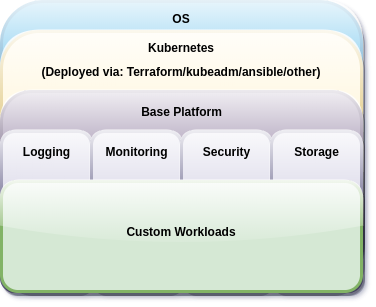

The diagram above was exported from draw.io. Its source (the exported page's mxGraphModel, read from the mxfile embedded in the PNG):
<mxGraphModel dx="1102" dy="824" grid="1" gridSize="10" guides="1" tooltips="1" connect="1" arrows="1" fold="1" page="1" pageScale="1" pageWidth="826" pageHeight="1169" background="#ffffff" math="0" shadow="1">
  <root>
    <mxCell id="0" />
    <mxCell id="1" parent="0" />
    <mxCell id="_AjmaMd8CAlnLO0GuepC-96" value="" style="rounded=1;whiteSpace=wrap;html=1;fillColor=#1ba1e2;strokeColor=#006EAF;shadow=1;comic=0;glass=1;strokeWidth=3;fontColor=#ffffff;" vertex="1" parent="1">
      <mxGeometry x="140" y="110" width="360" height="280" as="geometry" />
    </mxCell>
    <mxCell id="_AjmaMd8CAlnLO0GuepC-97" value="" style="rounded=1;whiteSpace=wrap;html=1;fillColor=#fff2cc;strokeColor=#d6b656;shadow=1;comic=0;glass=1;strokeWidth=3;" vertex="1" parent="1">
      <mxGeometry x="140" y="140" width="360" height="250" as="geometry" />
    </mxCell>
    <mxCell id="_AjmaMd8CAlnLO0GuepC-98" value="OS" style="text;html=1;strokeColor=none;fillColor=none;align=center;verticalAlign=middle;whiteSpace=wrap;rounded=0;shadow=1;glass=1;comic=0;fontStyle=1" vertex="1" parent="1">
      <mxGeometry x="300" y="117" width="40" height="20" as="geometry" />
    </mxCell>
    <mxCell id="_AjmaMd8CAlnLO0GuepC-99" value="Kubernetes" style="text;html=1;strokeColor=none;fillColor=none;align=center;verticalAlign=middle;whiteSpace=wrap;rounded=0;shadow=1;glass=1;comic=0;fontStyle=1" vertex="1" parent="1">
      <mxGeometry x="300" y="146" width="40" height="20" as="geometry" />
    </mxCell>
    <mxCell id="_AjmaMd8CAlnLO0GuepC-100" value="" style="rounded=1;whiteSpace=wrap;html=1;fillColor=#76608a;strokeColor=#432D57;shadow=1;comic=0;glass=1;strokeWidth=3;fontColor=#ffffff;" vertex="1" parent="1">
      <mxGeometry x="140" y="200" width="360" height="200" as="geometry" />
    </mxCell>
    <mxCell id="_AjmaMd8CAlnLO0GuepC-101" value="Base Platform" style="text;html=1;strokeColor=none;fillColor=none;align=center;verticalAlign=middle;whiteSpace=wrap;rounded=0;shadow=1;glass=1;comic=0;fontStyle=1" vertex="1" parent="1">
      <mxGeometry x="272.5" y="210" width="95" height="20" as="geometry" />
    </mxCell>
    <mxCell id="_AjmaMd8CAlnLO0GuepC-102" value="" style="rounded=1;whiteSpace=wrap;html=1;fillColor=#d0cee2;strokeColor=#56517e;shadow=1;comic=0;glass=1;strokeWidth=3;" vertex="1" parent="1">
      <mxGeometry x="140" y="240" width="90" height="160" as="geometry" />
    </mxCell>
    <mxCell id="_AjmaMd8CAlnLO0GuepC-103" value="Logging" style="text;html=1;strokeColor=none;fillColor=none;align=center;verticalAlign=middle;whiteSpace=wrap;rounded=0;shadow=1;glass=1;comic=0;fontStyle=1" vertex="1" parent="1">
      <mxGeometry x="153.75" y="250" width="62.5" height="20" as="geometry" />
    </mxCell>
    <mxCell id="_AjmaMd8CAlnLO0GuepC-104" value="" style="rounded=1;whiteSpace=wrap;html=1;fillColor=#d0cee2;strokeColor=#56517e;shadow=1;comic=0;glass=1;strokeWidth=3;" vertex="1" parent="1">
      <mxGeometry x="230" y="240" width="90" height="160" as="geometry" />
    </mxCell>
    <mxCell id="_AjmaMd8CAlnLO0GuepC-105" value="Monitoring" style="text;html=1;strokeColor=none;fillColor=none;align=center;verticalAlign=middle;whiteSpace=wrap;rounded=0;shadow=1;glass=1;comic=0;fontStyle=1" vertex="1" parent="1">
      <mxGeometry x="243.75" y="250" width="62.5" height="20" as="geometry" />
    </mxCell>
    <mxCell id="_AjmaMd8CAlnLO0GuepC-106" value="" style="rounded=1;whiteSpace=wrap;html=1;fillColor=#d0cee2;strokeColor=#56517e;shadow=1;comic=0;glass=1;strokeWidth=3;" vertex="1" parent="1">
      <mxGeometry x="320" y="240" width="90" height="160" as="geometry" />
    </mxCell>
    <mxCell id="_AjmaMd8CAlnLO0GuepC-107" value="Security" style="text;html=1;strokeColor=none;fillColor=none;align=center;verticalAlign=middle;whiteSpace=wrap;rounded=0;shadow=1;glass=1;comic=0;fontStyle=1" vertex="1" parent="1">
      <mxGeometry x="333.75" y="250" width="62.5" height="20" as="geometry" />
    </mxCell>
    <mxCell id="_AjmaMd8CAlnLO0GuepC-108" value="" style="rounded=1;whiteSpace=wrap;html=1;fillColor=#d0cee2;strokeColor=#56517e;shadow=1;comic=0;glass=1;strokeWidth=3;" vertex="1" parent="1">
      <mxGeometry x="410" y="240" width="90" height="160" as="geometry" />
    </mxCell>
    <mxCell id="_AjmaMd8CAlnLO0GuepC-109" value="Storage" style="text;html=1;strokeColor=none;fillColor=none;align=center;verticalAlign=middle;whiteSpace=wrap;rounded=0;shadow=1;glass=1;comic=0;fontStyle=1" vertex="1" parent="1">
      <mxGeometry x="423.75" y="250" width="62.5" height="20" as="geometry" />
    </mxCell>
    <mxCell id="_AjmaMd8CAlnLO0GuepC-110" value="" style="rounded=1;whiteSpace=wrap;html=1;shadow=1;comic=0;glass=1;strokeWidth=3;fillColor=#d5e8d4;strokeColor=#82b366;" vertex="1" parent="1">
      <mxGeometry x="140" y="290" width="360" height="110" as="geometry" />
    </mxCell>
    <mxCell id="_AjmaMd8CAlnLO0GuepC-111" value="Custom Workloads" style="text;html=1;strokeColor=none;fillColor=none;align=center;verticalAlign=middle;whiteSpace=wrap;rounded=0;shadow=1;glass=1;comic=0;fontStyle=1" vertex="1" parent="1">
      <mxGeometry x="256.25" y="330" width="127.5" height="20" as="geometry" />
    </mxCell>
    <mxCell id="_AjmaMd8CAlnLO0GuepC-114" value="(Deployed via: Terraform/kubeadm/ansible/other)" style="text;html=1;strokeColor=none;fillColor=none;align=center;verticalAlign=middle;whiteSpace=wrap;rounded=0;shadow=1;glass=1;comic=0;fontStyle=1" vertex="1" parent="1">
      <mxGeometry x="145" y="170" width="350" height="20" as="geometry" />
    </mxCell>
  </root>
</mxGraphModel>